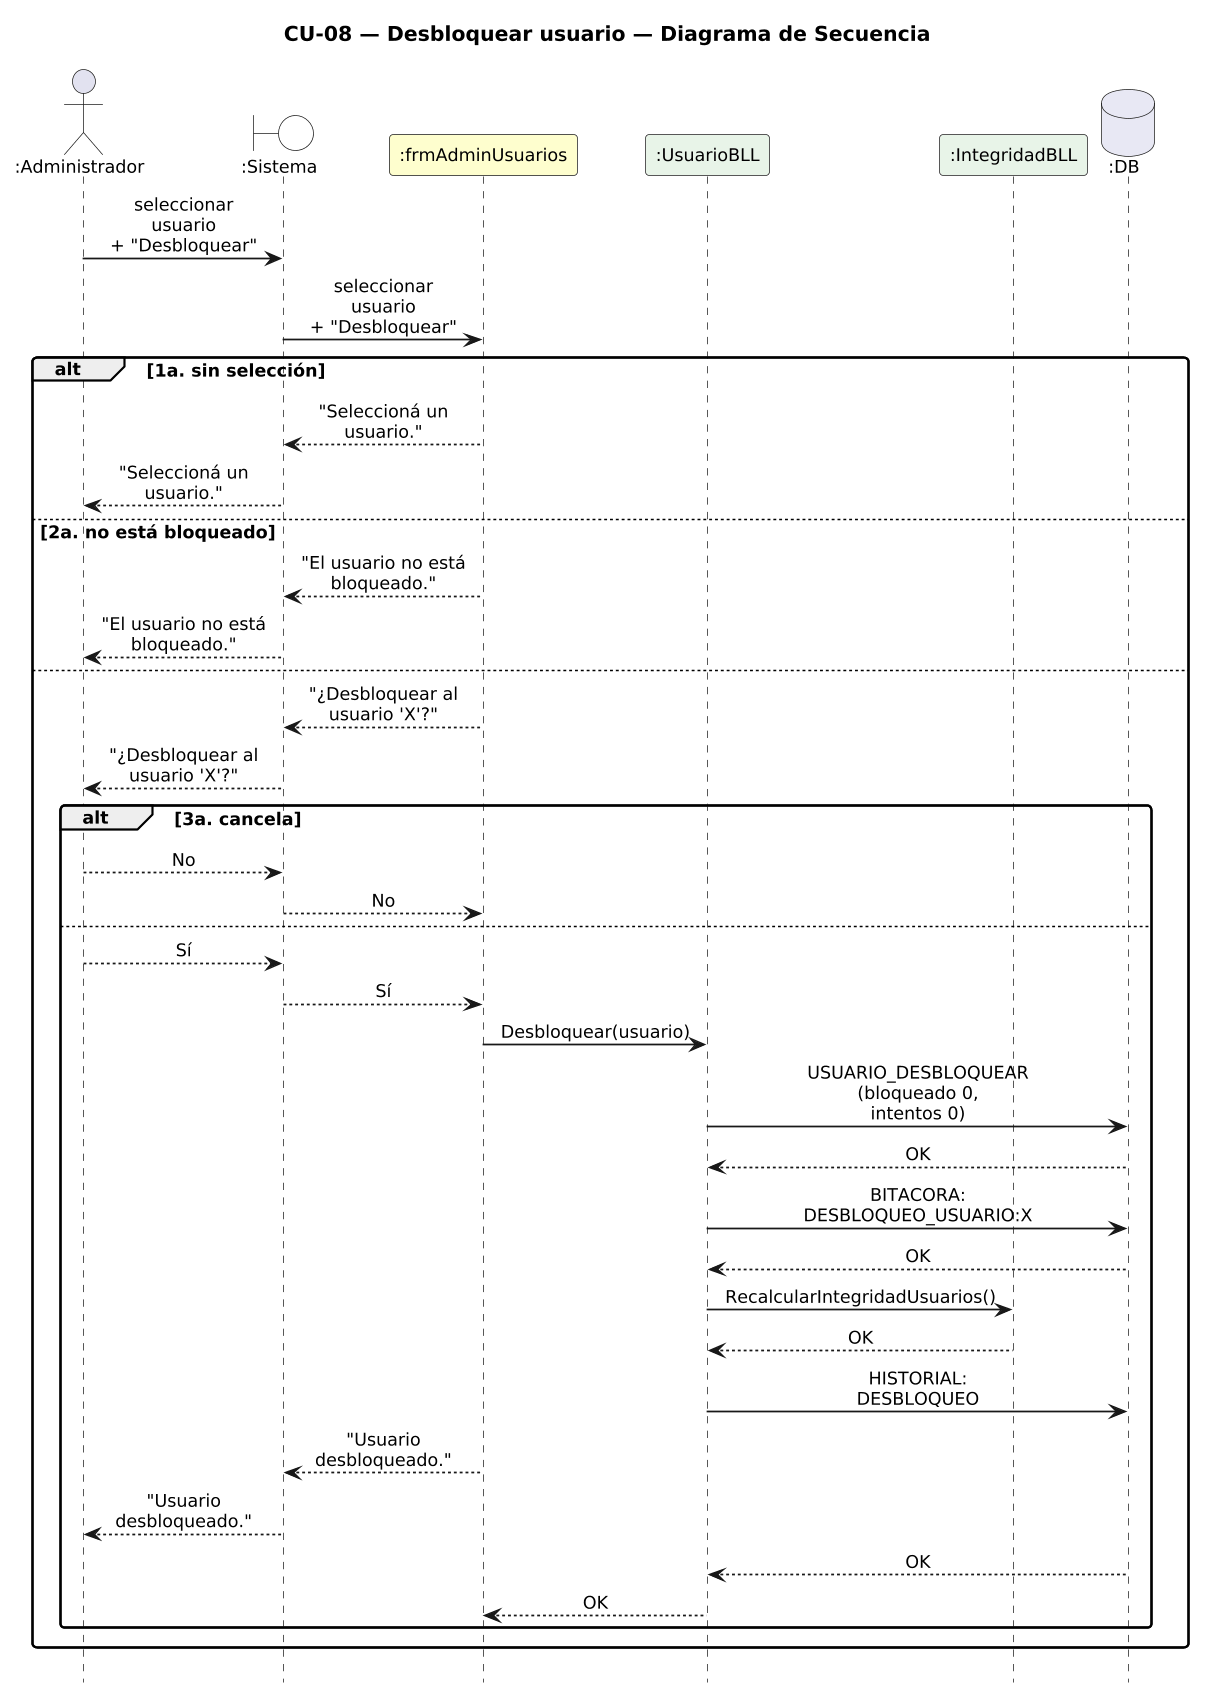

The diagram above was rendered by PlantUML. Its source (embedded in the PNG):
@startuml DiagramaSecuencia_CU08_DesbloquearUsuario

title CU-08 — Desbloquear usuario — Diagrama de Secuencia

skinparam shadowing false
skinparam roundcorner 6
skinparam sequenceArrowThickness 1.2
skinparam maxMessageSize 115
skinparam sequenceMessageAlign center
skinparam defaultFontSize 12
skinparam dpi 140
hide footbox

actor ":Administrador" as A
boundary ":Sistema" as SYS #FFFFFF
participant ":frmAdminUsuarios" as F #FEFECE
participant ":UsuarioBLL" as B #E8F4E8
participant ":IntegridadBLL" as I #E8F4E8
database ":DB" as DB #E8E8F4

A -> SYS : seleccionar usuario\n+ "Desbloquear"
SYS -> F : seleccionar usuario\n+ "Desbloquear"
alt 1a. sin selección
  F --> SYS : "Seleccioná un usuario."
  SYS --> A : "Seleccioná un usuario."
else 2a. no está bloqueado
  F --> SYS : "El usuario no está bloqueado."
  SYS --> A : "El usuario no está bloqueado."
else
  F --> SYS : "¿Desbloquear al usuario 'X'?"
  SYS --> A : "¿Desbloquear al usuario 'X'?"
  alt 3a. cancela
    A --> SYS : No
    SYS --> F : No
  else
    A --> SYS : Sí
    SYS --> F : Sí
    F -> B : Desbloquear(usuario)
    B -> DB : USUARIO_DESBLOQUEAR\n(bloqueado 0, intentos 0)
    DB --> B : OK
    B -> DB : BITACORA:\nDESBLOQUEO_USUARIO:X
    DB --> B : OK
    B -> I : RecalcularIntegridadUsuarios()
    I --> B : OK
    B -> DB : HISTORIAL: DESBLOQUEO
    F --> SYS : "Usuario desbloqueado."
    SYS --> A : "Usuario desbloqueado."
    DB --> B : OK
    B --> F : OK
  end
end

@enduml